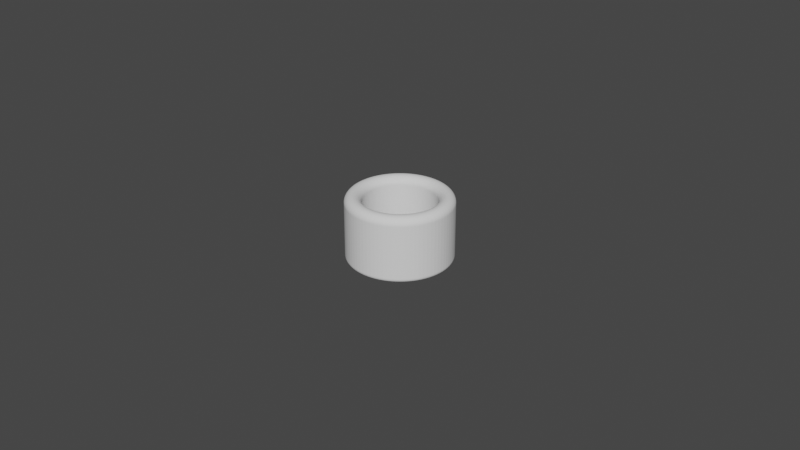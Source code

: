 # Source: Cylinder_ThumbRing_D22.5L20.0T5.0_P.blend  (saved by Blender 4.0.36; exported with 4.5.12 LTS)
import bpy
from mathutils import Matrix  # noqa: F401  (used for matrix-valued properties, if any)

bpy.ops.wm.read_factory_settings(use_empty=True)
scene = bpy.context.scene
scene.name = 'Scene'

# ---- collections
col_collection = bpy.data.collections.new('Collection'); scene.collection.children.link(col_collection)

# ---- world
world_world = bpy.data.worlds.new('World'); scene.world = world_world
world_world.use_nodes = True; world_world.node_tree.nodes.clear()
_N = world_world.node_tree.nodes; _L = world_world.node_tree.links
n0 = _N.new('ShaderNodeOutputWorld'); n0.name = 'World Output'; n0.location = (300, 300)
n1 = _N.new('ShaderNodeBackground'); n1.name = 'Background'; n1.location = (10, 300)
n1.inputs[0].default_value = (0.05088, 0.05088, 0.05088, 1.0)
_L.new(n1.outputs[0], n0.inputs[0])
n0.is_active_output = True
world_world.color = (0.05088, 0.05088, 0.05088)
world_world.use_sun_shadow = False
world_world.sun_shadow_jitter_overblur = 0.0

# ---- meshes
me_cylinder_thumbring_d22_5l20_0t5_0_p = bpy.data.meshes.new('Cylinder_ThumbRing_D22.5L20.0T5.0_P')
me_cylinder_thumbring_d22_5l20_0t5_0_p.from_pydata([(0.0, 0.01125, 0.0), (-0.0008827, 0.01122, 0.0), (-0.00176, 0.01111, 0.0), (-0.002626, 0.01094, 0.0), (-0.003476, 0.0107, 0.0), (-0.004305, 0.01039, 0.0), (-0.005107, 0.01002, 0.0), (-0.005878, 0.009592, 0.0), (-0.006613, 0.009101, 0.0), (-0.007306, 0.008555, 0.0), (-0.007955, 0.007955, 0.0), (-0.008555, 0.007306, 0.0), (-0.009101, 0.006613, 0.0), (-0.009592, 0.005878, 0.0), (-0.01002, 0.005107, 0.0), (-0.01039, 0.004305, 0.0), (-0.0107, 0.003476, 0.0), (-0.01094, 0.002626, 0.0), (-0.01111, 0.00176, 0.0), (-0.01122, 0.0008827, 0.0), (-0.01125, 0.0, 0.0), (-0.01122, -0.0008827, 0.0), (-0.01111, -0.00176, 0.0), (-0.01094, -0.002626, 0.0), (-0.0107, -0.003476, 0.0), (-0.01039, -0.004305, 0.0), (-0.01002, -0.005107, 0.0), (-0.009592, -0.005878, 0.0), (-0.009101, -0.006613, 0.0), (-0.008555, -0.007306, 0.0), (-0.007955, -0.007955, 0.0), (-0.007306, -0.008555, 0.0), (-0.006613, -0.009101, 0.0), (-0.005878, -0.009592, 0.0), (-0.005107, -0.01002, 0.0), (-0.004305, -0.01039, 0.0), (-0.003476, -0.0107, 0.0), (-0.002626, -0.01094, 0.0), (-0.00176, -0.01111, 0.0), (-0.0008827, -0.01122, 0.0), (0.0, -0.01125, 0.0), (0.0008827, -0.01122, 0.0), (0.00176, -0.01111, 0.0), (0.002626, -0.01094, 0.0), (0.003476, -0.0107, 0.0), (0.004305, -0.01039, 0.0), (0.005107, -0.01002, 0.0), (0.005878, -0.009592, 0.0), (0.006613, -0.009101, 0.0), (0.007306, -0.008555, 0.0), (0.007955, -0.007955, 0.0), (0.008555, -0.007306, 0.0), (0.009101, -0.006613, 0.0), (0.009592, -0.005878, 0.0), (0.01002, -0.005107, 0.0), (0.01039, -0.004305, 0.0), (0.0107, -0.003476, 0.0), (0.01094, -0.002626, 0.0), (0.01111, -0.00176, 0.0), (0.01122, -0.0008827, 0.0), (0.01125, 0.0, 0.0), (0.01122, 0.0008827, 0.0), (0.01111, 0.00176, 0.0), (0.01094, 0.002626, 0.0), (0.0107, 0.003476, 0.0), (0.01039, 0.004305, 0.0), (0.01002, 0.005107, 0.0), (0.009592, 0.005878, 0.0), (0.009101, 0.006613, 0.0), (0.008555, 0.007306, 0.0), (0.007955, 0.007955, 0.0), (0.007306, 0.008555, 0.0), (0.006613, 0.009101, 0.0), (0.005878, 0.009592, 0.0), (0.005107, 0.01002, 0.0), (0.004305, 0.01039, 0.0), (0.003476, 0.0107, 0.0), (0.002626, 0.01094, 0.0), (0.00176, 0.01111, 0.0), (0.0008827, 0.01122, 0.0), (0.0, 0.01625, 0.0), (-0.001275, 0.0162, 0.0), (-0.002542, 0.01605, 0.0), (-0.003793, 0.0158, 0.0), (-0.005022, 0.01545, 0.0), (-0.006219, 0.01501, 0.0), (-0.007377, 0.01448, 0.0), (-0.008491, 0.01386, 0.0), (-0.009552, 0.01315, 0.0), (-0.01055, 0.01236, 0.0), (-0.01149, 0.01149, 0.0), (-0.01236, 0.01055, 0.0), (-0.01315, 0.009552, 0.0), (-0.01386, 0.008491, 0.0), (-0.01448, 0.007377, 0.0), (-0.01501, 0.006219, 0.0), (-0.01545, 0.005022, 0.0), (-0.0158, 0.003793, 0.0), (-0.01605, 0.002542, 0.0), (-0.0162, 0.001275, 0.0), (-0.01625, 0.0, 0.0), (-0.0162, -0.001275, 0.0), (-0.01605, -0.002542, 0.0), (-0.0158, -0.003793, 0.0), (-0.01545, -0.005022, 0.0), (-0.01501, -0.006219, 0.0), (-0.01448, -0.007377, 0.0), (-0.01386, -0.008491, 0.0), (-0.01315, -0.009552, 0.0), (-0.01236, -0.01055, 0.0), (-0.01149, -0.01149, 0.0), (-0.01055, -0.01236, 0.0), (-0.009552, -0.01315, 0.0), (-0.008491, -0.01386, 0.0), (-0.007377, -0.01448, 0.0), (-0.006219, -0.01501, 0.0), (-0.005022, -0.01545, 0.0), (-0.003793, -0.0158, 0.0), (-0.002542, -0.01605, 0.0), (-0.001275, -0.0162, 0.0), (0.0, -0.01625, 0.0), (0.001275, -0.0162, 0.0), (0.002542, -0.01605, 0.0), (0.003793, -0.0158, 0.0), (0.005022, -0.01545, 0.0), (0.006219, -0.01501, 0.0), (0.007377, -0.01448, 0.0), (0.008491, -0.01386, 0.0), (0.009552, -0.01315, 0.0), (0.01055, -0.01236, 0.0), (0.01149, -0.01149, 0.0), (0.01236, -0.01055, 0.0), (0.01315, -0.009552, 0.0), (0.01386, -0.008491, 0.0), (0.01448, -0.007377, 0.0), (0.01501, -0.006219, 0.0), (0.01545, -0.005022, 0.0), (0.0158, -0.003793, 0.0), (0.01605, -0.002542, 0.0), (0.0162, -0.001275, 0.0), (0.01625, 0.0, 0.0), (0.0162, 0.001275, 0.0), (0.01605, 0.002542, 0.0), (0.0158, 0.003793, 0.0), (0.01545, 0.005022, 0.0), (0.01501, 0.006219, 0.0), (0.01448, 0.007377, 0.0), (0.01386, 0.008491, 0.0), (0.01315, 0.009552, 0.0), (0.01236, 0.01055, 0.0), (0.01149, 0.01149, 0.0), (0.01055, 0.01236, 0.0), (0.009552, 0.01315, 0.0), (0.008491, 0.01386, 0.0), (0.007377, 0.01448, 0.0), (0.006219, 0.01501, 0.0), (0.005022, 0.01545, 0.0), (0.003793, 0.0158, 0.0), (0.002542, 0.01605, 0.0), (0.001275, 0.0162, 0.0)], [], [(79, 159, 80, 0), (78, 158, 159, 79), (77, 157, 158, 78), (76, 156, 157, 77), (75, 155, 156, 76), (74, 154, 155, 75), (73, 153, 154, 74), (72, 152, 153, 73), (71, 151, 152, 72), (70, 150, 151, 71), (69, 149, 150, 70), (68, 148, 149, 69), (67, 147, 148, 68), (66, 146, 147, 67), (65, 145, 146, 66), (64, 144, 145, 65), (63, 143, 144, 64), (62, 142, 143, 63), (61, 141, 142, 62), (60, 140, 141, 61), (59, 139, 140, 60), (58, 138, 139, 59), (57, 137, 138, 58), (56, 136, 137, 57), (55, 135, 136, 56), (54, 134, 135, 55), (53, 133, 134, 54), (52, 132, 133, 53), (51, 131, 132, 52), (50, 130, 131, 51), (49, 129, 130, 50), (48, 128, 129, 49), (47, 127, 128, 48), (46, 126, 127, 47), (45, 125, 126, 46), (44, 124, 125, 45), (43, 123, 124, 44), (42, 122, 123, 43), (41, 121, 122, 42), (40, 120, 121, 41), (39, 119, 120, 40), (38, 118, 119, 39), (37, 117, 118, 38), (36, 116, 117, 37), (35, 115, 116, 36), (34, 114, 115, 35), (33, 113, 114, 34), (32, 112, 113, 33), (31, 111, 112, 32), (30, 110, 111, 31), (29, 109, 110, 30), (28, 108, 109, 29), (27, 107, 108, 28), (26, 106, 107, 27), (25, 105, 106, 26), (24, 104, 105, 25), (23, 103, 104, 24), (22, 102, 103, 23), (21, 101, 102, 22), (20, 100, 101, 21), (19, 99, 100, 20), (18, 98, 99, 19), (17, 97, 98, 18), (16, 96, 97, 17), (15, 95, 96, 16), (14, 94, 95, 15), (13, 93, 94, 14), (12, 92, 93, 13), (11, 91, 92, 12), (10, 90, 91, 11), (9, 89, 90, 10), (8, 88, 89, 9), (7, 87, 88, 8), (6, 86, 87, 7), (5, 85, 86, 6), (4, 84, 85, 5), (3, 83, 84, 4), (2, 82, 83, 3), (1, 81, 82, 2), (0, 80, 81, 1)])
_uv = me_cylinder_thumbring_d22_5l20_0t5_0_p.uv_layers.new(name='UVMap')
_uv.uv.foreach_set('vector', [0.0, 0.0, 0.0, 0.0, 0.0, 0.0, 0.0, 0.0, 0.0, 0.0, 0.0, 0.0, 0.0, 0.0, 0.0, 0.0, 0.0, 0.0, 0.0, 0.0, 0.0, 0.0, 0.0, 0.0, 0.0, 0.0, 0.0, 0.0, 0.0, 0.0, 0.0, 0.0, 0.0, 0.0, 0.0, 0.0, 0.0, 0.0, 0.0, 0.0, 0.0, 0.0, 0.0, 0.0, 0.0, 0.0, 0.0, 0.0, 0.0, 0.0, 0.0, 0.0, 0.0, 0.0, 0.0, 0.0, 0.0, 0.0, 0.0, 0.0, 0.0, 0.0, 0.0, 0.0, 0.0, 0.0, 0.0, 0.0, 0.0, 0.0, 0.0, 0.0, 0.0, 0.0, 0.0, 0.0, 0.0, 0.0, 0.0, 0.0, 0.0, 0.0, 0.0, 0.0, 0.0, 0.0, 0.0, 0.0, 0.0, 0.0, 0.0, 0.0, 0.0, 0.0, 0.0, 0.0, 0.0, 0.0, 0.0, 0.0, 0.0, 0.0, 0.0, 0.0, 0.0, 0.0, 0.0, 0.0, 0.0, 0.0, 0.0, 0.0, 0.0, 0.0, 0.0, 0.0, 0.0, 0.0, 0.0, 0.0, 0.0, 0.0, 0.0, 0.0, 0.0, 0.0, 0.0, 0.0, 0.0, 0.0, 0.0, 0.0, 0.0, 0.0, 0.0, 0.0, 0.0, 0.0, 0.0, 0.0, 0.0, 0.0, 0.0, 0.0, 0.0, 0.0, 0.0, 0.0, 0.0, 0.0, 0.0, 0.0, 0.0, 0.0, 0.0, 0.0, 0.0, 0.0, 0.0, 0.0, 0.0, 0.0, 0.0, 0.0, 0.0, 0.0, 0.0, 0.0, 0.0, 0.0, 0.0, 0.0, 0.0, 0.0, 0.0, 0.0, 0.0, 0.0, 0.0, 0.0, 0.0, 0.0, 0.0, 0.0, 0.0, 0.0, 0.0, 0.0, 0.0, 0.0, 0.0, 0.0, 0.0, 0.0, 0.0, 0.0, 0.0, 0.0, 0.0, 0.0, 0.0, 0.0, 0.0, 0.0, 0.0, 0.0, 0.0, 0.0, 0.0, 0.0, 0.0, 0.0, 0.0, 0.0, 0.0, 0.0, 0.0, 0.0, 0.0, 0.0, 0.0, 0.0, 0.0, 0.0, 0.0, 0.0, 0.0, 0.0, 0.0, 0.0, 0.0, 0.0, 0.0, 0.0, 0.0, 0.0, 0.0, 0.0, 0.0, 0.0, 0.0, 0.0, 0.0, 0.0, 0.0, 0.0, 0.0, 0.0, 0.0, 0.0, 0.0, 0.0, 0.0, 0.0, 0.0, 0.0, 0.0, 0.0, 0.0, 0.0, 0.0, 0.0, 0.0, 0.0, 0.0, 0.0, 0.0, 0.0, 0.0, 0.0, 0.0, 0.0, 0.0, 0.0, 0.0, 0.0, 0.0, 0.0, 0.0, 0.0, 0.0, 0.0, 0.0, 0.0, 0.0, 0.0, 0.0, 0.0, 0.0, 0.0, 0.0, 0.0, 0.0, 0.0, 0.0, 0.0, 0.0, 0.0, 0.0, 0.0, 0.0, 0.0, 0.0, 0.0, 0.0, 0.0, 0.0, 0.0, 0.0, 0.0, 0.0, 0.0, 0.0, 0.0, 0.0, 0.0, 0.0, 0.0, 0.0, 0.0, 0.0, 0.0, 0.0, 0.0, 0.0, 0.0, 0.0, 0.0, 0.0, 0.0, 0.0, 0.0, 0.0, 0.0, 0.0, 0.0, 0.0, 0.0, 0.0, 0.0, 0.0, 0.0, 0.0, 0.0, 0.0, 0.0, 0.0, 0.0, 0.0, 0.0, 0.0, 0.0, 0.0, 0.0, 0.0, 0.0, 0.0, 0.0, 0.0, 0.0, 0.0, 0.0, 0.0, 0.0, 0.0, 0.0, 0.0, 0.0, 0.0, 0.0, 0.0, 0.0, 0.0, 0.0, 0.0, 0.0, 0.0, 0.0, 0.0, 0.0, 0.0, 0.0, 0.0, 0.0, 0.0, 0.0, 0.0, 0.0, 0.0, 0.0, 0.0, 0.0, 0.0, 0.0, 0.0, 0.0, 0.0, 0.0, 0.0, 0.0, 0.0, 0.0, 0.0, 0.0, 0.0, 0.0, 0.0, 0.0, 0.0, 0.0, 0.0, 0.0, 0.0, 0.0, 0.0, 0.0, 0.0, 0.0, 0.0, 0.0, 0.0, 0.0, 0.0, 0.0, 0.0, 0.0, 0.0, 0.0, 0.0, 0.0, 0.0, 0.0, 0.0, 0.0, 0.0, 0.0, 0.0, 0.0, 0.0, 0.0, 0.0, 0.0, 0.0, 0.0, 0.0, 0.0, 0.0, 0.0, 0.0, 0.0, 0.0, 0.0, 0.0, 0.0, 0.0, 0.0, 0.0, 0.0, 0.0, 0.0, 0.0, 0.0, 0.0, 0.0, 0.0, 0.0, 0.0, 0.0, 0.0, 0.0, 0.0, 0.0, 0.0, 0.0, 0.0, 0.0, 0.0, 0.0, 0.0, 0.0, 0.0, 0.0, 0.0, 0.0, 0.0, 0.0, 0.0, 0.0, 0.0, 0.0, 0.0, 0.0, 0.0, 0.0, 0.0, 0.0, 0.0, 0.0, 0.0, 0.0, 0.0, 0.0, 0.0, 0.0, 0.0, 0.0, 0.0, 0.0, 0.0, 0.0, 0.0, 0.0, 0.0, 0.0, 0.0, 0.0, 0.0, 0.0, 0.0, 0.0, 0.0, 0.0, 0.0, 0.0, 0.0, 0.0, 0.0, 0.0, 0.0, 0.0, 0.0, 0.0, 0.0, 0.0, 0.0, 0.0, 0.0, 0.0, 0.0, 0.0, 0.0, 0.0, 0.0, 0.0, 0.0, 0.0, 0.0, 0.0, 0.0, 0.0, 0.0, 0.0, 0.0, 0.0, 0.0, 0.0, 0.0, 0.0, 0.0, 0.0, 0.0, 0.0, 0.0, 0.0, 0.0, 0.0, 0.0, 0.0, 0.0, 0.0, 0.0, 0.0, 0.0, 0.0, 0.0, 0.0, 0.0, 0.0, 0.0, 0.0, 0.0, 0.0, 0.0, 0.0, 0.0, 0.0, 0.0, 0.0, 0.0, 0.0, 0.0, 0.0, 0.0, 0.0, 0.0, 0.0, 0.0, 0.0, 0.0, 0.0, 0.0, 0.0, 0.0, 0.0, 0.0, 0.0, 0.0, 0.0, 0.0, 0.0, 0.0, 0.0, 0.0, 0.0, 0.0, 0.0, 0.0, 0.0, 0.0, 0.0, 0.0, 0.0, 0.0, 0.0, 0.0, 0.0, 0.0, 0.0, 0.0, 0.0, 0.0, 0.0, 0.0, 0.0, 0.0, 0.0, 0.0, 0.0, 0.0, 0.0])
me_cylinder_thumbring_d22_5l20_0t5_0_p.update()

# ---- objects
ob_cylinder_thumbring_d22_5l20_0t5_0_p = bpy.data.objects.new('Cylinder_ThumbRing_D22.5L20.0T5.0_P', me_cylinder_thumbring_d22_5l20_0t5_0_p)

# ---- transforms, parenting, visibility, modifiers, constraints
ob_cylinder_thumbring_d22_5l20_0t5_0_p.location = (0.0, 0.0, 0.02)
_m = ob_cylinder_thumbring_d22_5l20_0t5_0_p.modifiers.new('Solidify', 'SOLIDIFY')
_m.solidify_mode = 'NON_MANIFOLD'
_m.thickness = 0.021
_m.thickness_clamp = 0.05
_m.nonmanifold_thickness_mode = 'EVEN'
_m.nonmanifold_boundary_mode = 'ROUND'
_m = ob_cylinder_thumbring_d22_5l20_0t5_0_p.modifiers.new('Bevel', 'BEVEL')
_m.segments = 12
_m.angle_limit = 0.2618
_m.offset_type = 'DEPTH'

# ---- collection membership
scene.collection.objects.link(ob_cylinder_thumbring_d22_5l20_0t5_0_p)

# ---- scene / render settings (as saved in the file)
scene.frame_start = 1; scene.frame_end = 250; scene.frame_set(1)
scene.render.engine = 'BLENDER_EEVEE_NEXT'
scene.cycles.sampling_pattern = 'TABULATED_SOBOL'
scene.cycles.use_light_tree = False
scene.view_settings.view_transform = 'Filmic'
bpy.context.view_layer.update()

# ---- added for rendering (the .blend has no active camera and no usable light): camera, sun
cam_auto = bpy.data.cameras.new('AutoCamera')
cam_auto.lens = 50.0
cam_auto.sensor_width = 36.0
cam_auto.clip_end = 1000.0
ob_auto_camera = bpy.data.objects.new('AutoCamera', cam_auto)
scene.collection.objects.link(ob_auto_camera)
ob_auto_camera.location = (0.185045, -0.222054, 0.157963)
ob_auto_camera.rotation_euler = (1.09748, -7.21219e-08, 0.694738)
scene.camera = ob_auto_camera
light_auto_sun = bpy.data.lights.new('AutoSun', 'SUN')
light_auto_sun.energy = 3.0
light_auto_sun.angle = 0.0523599
ob_auto_sun = bpy.data.objects.new('AutoSun', light_auto_sun)
scene.collection.objects.link(ob_auto_sun)
ob_auto_sun.rotation_euler = (0.872665, 0.174533, 0.523599)
bpy.context.view_layer.update()
